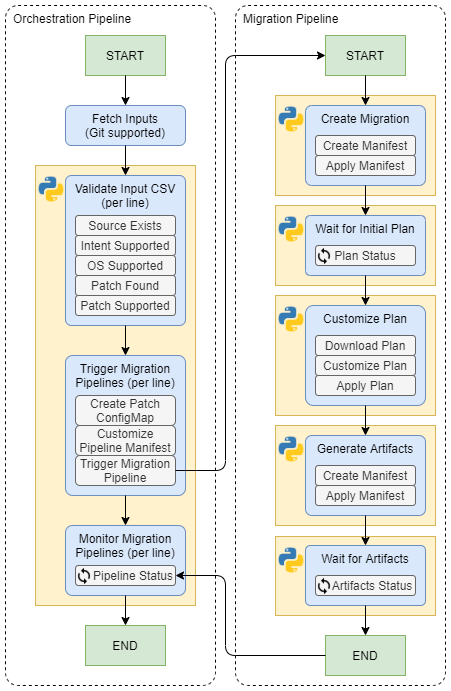

The diagram above was exported from draw.io. Its source (the exported page's mxGraphModel, read from the mxfile embedded in the PNG):
<mxGraphModel dx="1422" dy="705" grid="1" gridSize="10" guides="1" tooltips="1" connect="1" arrows="1" fold="1" page="1" pageScale="1" pageWidth="850" pageHeight="1100" background="#FFFFFF" math="0" shadow="0">
  <root>
    <mxCell id="0" />
    <mxCell id="1" parent="0" />
    <mxCell id="ZcuqAkv_LLM3pgpmCEVJ-65" value="Migration Pipeline" style="rounded=1;whiteSpace=wrap;html=1;strokeWidth=1;align=left;dashed=1;arcSize=6;labelPosition=center;verticalLabelPosition=middle;verticalAlign=top;spacingLeft=6;" vertex="1" parent="1">
      <mxGeometry x="270" width="210" height="680" as="geometry" />
    </mxCell>
    <mxCell id="ZcuqAkv_LLM3pgpmCEVJ-57" value="" style="rounded=0;whiteSpace=wrap;html=1;strokeWidth=1;align=left;fillColor=#fff2cc;strokeColor=#d6b656;" vertex="1" parent="1">
      <mxGeometry x="310" y="531" width="160" height="79" as="geometry" />
    </mxCell>
    <mxCell id="ZcuqAkv_LLM3pgpmCEVJ-55" value="" style="rounded=0;whiteSpace=wrap;html=1;strokeWidth=1;align=left;fillColor=#fff2cc;strokeColor=#d6b656;" vertex="1" parent="1">
      <mxGeometry x="310" y="420" width="160" height="100" as="geometry" />
    </mxCell>
    <mxCell id="ZcuqAkv_LLM3pgpmCEVJ-53" value="" style="rounded=0;whiteSpace=wrap;html=1;strokeWidth=1;align=left;fillColor=#fff2cc;strokeColor=#d6b656;" vertex="1" parent="1">
      <mxGeometry x="310" y="290" width="160" height="120" as="geometry" />
    </mxCell>
    <mxCell id="ZcuqAkv_LLM3pgpmCEVJ-51" value="" style="rounded=0;whiteSpace=wrap;html=1;strokeWidth=1;align=left;fillColor=#fff2cc;strokeColor=#d6b656;" vertex="1" parent="1">
      <mxGeometry x="310" y="200" width="160" height="80" as="geometry" />
    </mxCell>
    <mxCell id="ZcuqAkv_LLM3pgpmCEVJ-49" value="" style="rounded=0;whiteSpace=wrap;html=1;strokeWidth=1;align=left;fillColor=#fff2cc;strokeColor=#d6b656;" vertex="1" parent="1">
      <mxGeometry x="310" y="90" width="160" height="100" as="geometry" />
    </mxCell>
    <mxCell id="ZcuqAkv_LLM3pgpmCEVJ-25" value="Orchestration Pipeline" style="rounded=1;whiteSpace=wrap;html=1;strokeWidth=1;align=left;dashed=1;arcSize=6;labelPosition=center;verticalLabelPosition=middle;verticalAlign=top;spacingLeft=6;" vertex="1" parent="1">
      <mxGeometry x="40" width="210" height="680" as="geometry" />
    </mxCell>
    <mxCell id="ZcuqAkv_LLM3pgpmCEVJ-28" value="" style="rounded=0;whiteSpace=wrap;html=1;strokeWidth=1;align=left;fillColor=#fff2cc;strokeColor=#d6b656;" vertex="1" parent="1">
      <mxGeometry x="70" y="160" width="160" height="440" as="geometry" />
    </mxCell>
    <mxCell id="ZcuqAkv_LLM3pgpmCEVJ-1" value="Fetch Inputs&lt;br&gt;(Git supported)" style="rounded=1;whiteSpace=wrap;html=1;fillColor=#dae8fc;strokeColor=#6c8ebf;" vertex="1" parent="1">
      <mxGeometry x="100" y="100" width="120" height="40" as="geometry" />
    </mxCell>
    <mxCell id="ZcuqAkv_LLM3pgpmCEVJ-2" value="START" style="rounded=0;whiteSpace=wrap;html=1;fillColor=#d5e8d4;strokeColor=#82b366;" vertex="1" parent="1">
      <mxGeometry x="120" y="30" width="80" height="40" as="geometry" />
    </mxCell>
    <mxCell id="ZcuqAkv_LLM3pgpmCEVJ-3" value="END" style="rounded=0;whiteSpace=wrap;html=1;fillColor=#d5e8d4;strokeColor=#82b366;" vertex="1" parent="1">
      <mxGeometry x="120" y="620" width="80" height="40" as="geometry" />
    </mxCell>
    <mxCell id="ZcuqAkv_LLM3pgpmCEVJ-4" value="Validate Input CSV (per line)" style="rounded=1;whiteSpace=wrap;html=1;fillColor=#dae8fc;strokeColor=#6c8ebf;verticalAlign=top;arcSize=5;" vertex="1" parent="1">
      <mxGeometry x="100" y="170" width="120" height="150" as="geometry" />
    </mxCell>
    <mxCell id="ZcuqAkv_LLM3pgpmCEVJ-5" value="Trigger Migration&lt;br&gt;Pipelines (per line)" style="rounded=1;whiteSpace=wrap;html=1;fillColor=#dae8fc;strokeColor=#6c8ebf;verticalAlign=top;arcSize=6;" vertex="1" parent="1">
      <mxGeometry x="100" y="350" width="120" height="140" as="geometry" />
    </mxCell>
    <mxCell id="ZcuqAkv_LLM3pgpmCEVJ-6" value="Monitor Migration&lt;br&gt;Pipelines (per line)" style="rounded=1;whiteSpace=wrap;html=1;fillColor=#dae8fc;strokeColor=#6c8ebf;verticalAlign=top;arcSize=10;" vertex="1" parent="1">
      <mxGeometry x="100" y="520" width="120" height="70" as="geometry" />
    </mxCell>
    <mxCell id="ZcuqAkv_LLM3pgpmCEVJ-8" value="Source Exists" style="rounded=1;whiteSpace=wrap;html=1;strokeWidth=1;fillColor=#f5f5f5;strokeColor=#666666;fontColor=#333333;" vertex="1" parent="1">
      <mxGeometry x="110" y="210" width="100" height="20" as="geometry" />
    </mxCell>
    <mxCell id="ZcuqAkv_LLM3pgpmCEVJ-9" value="Intent Supported" style="rounded=1;whiteSpace=wrap;html=1;strokeWidth=1;fillColor=#f5f5f5;strokeColor=#666666;fontColor=#333333;" vertex="1" parent="1">
      <mxGeometry x="110" y="230" width="100" height="20" as="geometry" />
    </mxCell>
    <mxCell id="ZcuqAkv_LLM3pgpmCEVJ-10" value="OS Supported" style="rounded=1;whiteSpace=wrap;html=1;strokeWidth=1;fillColor=#f5f5f5;strokeColor=#666666;fontColor=#333333;" vertex="1" parent="1">
      <mxGeometry x="110" y="250" width="100" height="20" as="geometry" />
    </mxCell>
    <mxCell id="ZcuqAkv_LLM3pgpmCEVJ-11" value="Patch Found" style="rounded=1;whiteSpace=wrap;html=1;strokeWidth=1;fillColor=#f5f5f5;strokeColor=#666666;fontColor=#333333;" vertex="1" parent="1">
      <mxGeometry x="110" y="270" width="100" height="20" as="geometry" />
    </mxCell>
    <mxCell id="ZcuqAkv_LLM3pgpmCEVJ-12" value="Patch Supported" style="rounded=1;whiteSpace=wrap;html=1;strokeWidth=1;fillColor=#f5f5f5;strokeColor=#666666;fontColor=#333333;" vertex="1" parent="1">
      <mxGeometry x="110" y="290" width="100" height="20" as="geometry" />
    </mxCell>
    <mxCell id="ZcuqAkv_LLM3pgpmCEVJ-13" value="Customize Pipeline Manifest" style="rounded=1;whiteSpace=wrap;html=1;strokeWidth=1;fillColor=#f5f5f5;strokeColor=#666666;fontColor=#333333;" vertex="1" parent="1">
      <mxGeometry x="110" y="420" width="100" height="30" as="geometry" />
    </mxCell>
    <mxCell id="ZcuqAkv_LLM3pgpmCEVJ-14" value="Create Patch ConfigMap" style="rounded=1;whiteSpace=wrap;html=1;strokeWidth=1;fillColor=#f5f5f5;strokeColor=#666666;fontColor=#333333;" vertex="1" parent="1">
      <mxGeometry x="110" y="390" width="100" height="30" as="geometry" />
    </mxCell>
    <mxCell id="ZcuqAkv_LLM3pgpmCEVJ-16" value="Pipeline Status" style="rounded=1;whiteSpace=wrap;html=1;strokeWidth=1;fillColor=#f5f5f5;strokeColor=#666666;fontColor=#333333;align=center;spacingLeft=16;" vertex="1" parent="1">
      <mxGeometry x="110" y="560" width="100" height="20" as="geometry" />
    </mxCell>
    <mxCell id="ZcuqAkv_LLM3pgpmCEVJ-17" value="" style="shape=image;html=1;verticalAlign=top;verticalLabelPosition=bottom;labelBackgroundColor=#ffffff;imageAspect=0;aspect=fixed;image=https://cdn3.iconfinder.com/data/icons/google-material-design-icons/48/ic_loop_48px-128.png;strokeWidth=1;align=right;" vertex="1" parent="1">
      <mxGeometry x="110" y="562" width="18" height="18" as="geometry" />
    </mxCell>
    <mxCell id="ZcuqAkv_LLM3pgpmCEVJ-19" value="Trigger Migration Pipeline" style="rounded=1;whiteSpace=wrap;html=1;strokeWidth=1;fillColor=#f5f5f5;strokeColor=#666666;fontColor=#333333;" vertex="1" parent="1">
      <mxGeometry x="110" y="450" width="100" height="30" as="geometry" />
    </mxCell>
    <mxCell id="ZcuqAkv_LLM3pgpmCEVJ-20" value="" style="endArrow=classic;html=1;exitX=0.5;exitY=1;exitDx=0;exitDy=0;entryX=0.5;entryY=0;entryDx=0;entryDy=0;" edge="1" parent="1" source="ZcuqAkv_LLM3pgpmCEVJ-2" target="ZcuqAkv_LLM3pgpmCEVJ-1">
      <mxGeometry width="50" height="50" relative="1" as="geometry">
        <mxPoint x="310" y="380" as="sourcePoint" />
        <mxPoint x="360" y="330" as="targetPoint" />
      </mxGeometry>
    </mxCell>
    <mxCell id="ZcuqAkv_LLM3pgpmCEVJ-21" value="" style="endArrow=classic;html=1;exitX=0.5;exitY=1;exitDx=0;exitDy=0;entryX=0.5;entryY=0;entryDx=0;entryDy=0;" edge="1" parent="1" source="ZcuqAkv_LLM3pgpmCEVJ-1" target="ZcuqAkv_LLM3pgpmCEVJ-4">
      <mxGeometry width="50" height="50" relative="1" as="geometry">
        <mxPoint x="310" y="380" as="sourcePoint" />
        <mxPoint x="360" y="330" as="targetPoint" />
      </mxGeometry>
    </mxCell>
    <mxCell id="ZcuqAkv_LLM3pgpmCEVJ-22" value="" style="endArrow=classic;html=1;exitX=0.5;exitY=1;exitDx=0;exitDy=0;entryX=0.5;entryY=0;entryDx=0;entryDy=0;" edge="1" parent="1" source="ZcuqAkv_LLM3pgpmCEVJ-4" target="ZcuqAkv_LLM3pgpmCEVJ-5">
      <mxGeometry width="50" height="50" relative="1" as="geometry">
        <mxPoint x="310" y="380" as="sourcePoint" />
        <mxPoint x="360" y="330" as="targetPoint" />
      </mxGeometry>
    </mxCell>
    <mxCell id="ZcuqAkv_LLM3pgpmCEVJ-23" value="" style="endArrow=classic;html=1;exitX=0.5;exitY=1;exitDx=0;exitDy=0;entryX=0.5;entryY=0;entryDx=0;entryDy=0;" edge="1" parent="1" source="ZcuqAkv_LLM3pgpmCEVJ-5" target="ZcuqAkv_LLM3pgpmCEVJ-6">
      <mxGeometry width="50" height="50" relative="1" as="geometry">
        <mxPoint x="310" y="380" as="sourcePoint" />
        <mxPoint x="360" y="330" as="targetPoint" />
      </mxGeometry>
    </mxCell>
    <mxCell id="ZcuqAkv_LLM3pgpmCEVJ-24" value="" style="endArrow=classic;html=1;exitX=0.5;exitY=1;exitDx=0;exitDy=0;entryX=0.5;entryY=0;entryDx=0;entryDy=0;" edge="1" parent="1" source="ZcuqAkv_LLM3pgpmCEVJ-6" target="ZcuqAkv_LLM3pgpmCEVJ-3">
      <mxGeometry width="50" height="50" relative="1" as="geometry">
        <mxPoint x="310" y="480" as="sourcePoint" />
        <mxPoint x="360" y="430" as="targetPoint" />
      </mxGeometry>
    </mxCell>
    <mxCell id="ZcuqAkv_LLM3pgpmCEVJ-26" value="START" style="rounded=0;whiteSpace=wrap;html=1;fillColor=#d5e8d4;strokeColor=#82b366;" vertex="1" parent="1">
      <mxGeometry x="360" y="30" width="80" height="40" as="geometry" />
    </mxCell>
    <mxCell id="ZcuqAkv_LLM3pgpmCEVJ-27" value="END" style="rounded=0;whiteSpace=wrap;html=1;fillColor=#d5e8d4;strokeColor=#82b366;" vertex="1" parent="1">
      <mxGeometry x="360" y="630" width="80" height="40" as="geometry" />
    </mxCell>
    <mxCell id="ZcuqAkv_LLM3pgpmCEVJ-29" value="" style="shape=image;html=1;verticalAlign=top;verticalLabelPosition=bottom;labelBackgroundColor=#ffffff;imageAspect=0;aspect=fixed;image=https://cdn4.iconfinder.com/data/icons/logos-and-brands/512/267_Python_logo-128.png;strokeWidth=1;fillColor=#ffffff;align=left;" vertex="1" parent="1">
      <mxGeometry x="72" y="170" width="28" height="28" as="geometry" />
    </mxCell>
    <mxCell id="ZcuqAkv_LLM3pgpmCEVJ-30" value="Create Migration" style="rounded=1;whiteSpace=wrap;html=1;fillColor=#dae8fc;strokeColor=#6c8ebf;verticalAlign=top;arcSize=8;" vertex="1" parent="1">
      <mxGeometry x="340" y="100" width="120" height="80" as="geometry" />
    </mxCell>
    <mxCell id="ZcuqAkv_LLM3pgpmCEVJ-31" value="Create Manifest" style="rounded=1;whiteSpace=wrap;html=1;strokeWidth=1;fillColor=#f5f5f5;strokeColor=#666666;fontColor=#333333;" vertex="1" parent="1">
      <mxGeometry x="350" y="130" width="100" height="20" as="geometry" />
    </mxCell>
    <mxCell id="ZcuqAkv_LLM3pgpmCEVJ-32" value="Apply Manifest" style="rounded=1;whiteSpace=wrap;html=1;strokeWidth=1;fillColor=#f5f5f5;strokeColor=#666666;fontColor=#333333;" vertex="1" parent="1">
      <mxGeometry x="350" y="150" width="100" height="20" as="geometry" />
    </mxCell>
    <mxCell id="ZcuqAkv_LLM3pgpmCEVJ-33" value="Wait for Initial Plan" style="rounded=1;whiteSpace=wrap;html=1;fillColor=#dae8fc;strokeColor=#6c8ebf;verticalAlign=top;arcSize=8;" vertex="1" parent="1">
      <mxGeometry x="340" y="210" width="120" height="60" as="geometry" />
    </mxCell>
    <mxCell id="ZcuqAkv_LLM3pgpmCEVJ-36" value="Plan Status" style="rounded=1;whiteSpace=wrap;html=1;strokeWidth=1;fillColor=#f5f5f5;strokeColor=#666666;fontColor=#333333;align=center;spacingLeft=0;" vertex="1" parent="1">
      <mxGeometry x="350" y="240" width="100" height="20" as="geometry" />
    </mxCell>
    <mxCell id="ZcuqAkv_LLM3pgpmCEVJ-37" value="" style="shape=image;html=1;verticalAlign=top;verticalLabelPosition=bottom;labelBackgroundColor=#ffffff;imageAspect=0;aspect=fixed;image=https://cdn3.iconfinder.com/data/icons/google-material-design-icons/48/ic_loop_48px-128.png;strokeWidth=1;align=right;" vertex="1" parent="1">
      <mxGeometry x="350" y="242" width="18" height="18" as="geometry" />
    </mxCell>
    <mxCell id="ZcuqAkv_LLM3pgpmCEVJ-38" value="Customize Plan" style="rounded=1;whiteSpace=wrap;html=1;fillColor=#dae8fc;strokeColor=#6c8ebf;verticalAlign=top;arcSize=8;" vertex="1" parent="1">
      <mxGeometry x="340" y="300" width="120" height="100" as="geometry" />
    </mxCell>
    <mxCell id="ZcuqAkv_LLM3pgpmCEVJ-39" value="Download Plan" style="rounded=1;whiteSpace=wrap;html=1;strokeWidth=1;fillColor=#f5f5f5;strokeColor=#666666;fontColor=#333333;" vertex="1" parent="1">
      <mxGeometry x="350" y="330" width="100" height="20" as="geometry" />
    </mxCell>
    <mxCell id="ZcuqAkv_LLM3pgpmCEVJ-40" value="Customize Plan" style="rounded=1;whiteSpace=wrap;html=1;strokeWidth=1;fillColor=#f5f5f5;strokeColor=#666666;fontColor=#333333;" vertex="1" parent="1">
      <mxGeometry x="350" y="350" width="100" height="20" as="geometry" />
    </mxCell>
    <mxCell id="ZcuqAkv_LLM3pgpmCEVJ-41" value="Apply Plan" style="rounded=1;whiteSpace=wrap;html=1;strokeWidth=1;fillColor=#f5f5f5;strokeColor=#666666;fontColor=#333333;" vertex="1" parent="1">
      <mxGeometry x="350" y="370" width="100" height="20" as="geometry" />
    </mxCell>
    <mxCell id="ZcuqAkv_LLM3pgpmCEVJ-42" value="Generate Artifacts" style="rounded=1;whiteSpace=wrap;html=1;fillColor=#dae8fc;strokeColor=#6c8ebf;verticalAlign=top;arcSize=8;" vertex="1" parent="1">
      <mxGeometry x="340" y="430" width="120" height="80" as="geometry" />
    </mxCell>
    <mxCell id="ZcuqAkv_LLM3pgpmCEVJ-43" value="Create Manifest" style="rounded=1;whiteSpace=wrap;html=1;strokeWidth=1;fillColor=#f5f5f5;strokeColor=#666666;fontColor=#333333;" vertex="1" parent="1">
      <mxGeometry x="350" y="460" width="100" height="20" as="geometry" />
    </mxCell>
    <mxCell id="ZcuqAkv_LLM3pgpmCEVJ-44" value="Apply Manifest" style="rounded=1;whiteSpace=wrap;html=1;strokeWidth=1;fillColor=#f5f5f5;strokeColor=#666666;fontColor=#333333;" vertex="1" parent="1">
      <mxGeometry x="350" y="480" width="100" height="20" as="geometry" />
    </mxCell>
    <mxCell id="ZcuqAkv_LLM3pgpmCEVJ-46" value="Wait for Artifacts" style="rounded=1;whiteSpace=wrap;html=1;fillColor=#dae8fc;strokeColor=#6c8ebf;verticalAlign=top;arcSize=8;" vertex="1" parent="1">
      <mxGeometry x="340" y="540" width="120" height="60" as="geometry" />
    </mxCell>
    <mxCell id="ZcuqAkv_LLM3pgpmCEVJ-47" value="Artifacts Status" style="rounded=1;whiteSpace=wrap;html=1;strokeWidth=1;fillColor=#f5f5f5;strokeColor=#666666;fontColor=#333333;align=center;spacingLeft=14;" vertex="1" parent="1">
      <mxGeometry x="350" y="570" width="100" height="20" as="geometry" />
    </mxCell>
    <mxCell id="ZcuqAkv_LLM3pgpmCEVJ-48" value="" style="shape=image;html=1;verticalAlign=top;verticalLabelPosition=bottom;labelBackgroundColor=#ffffff;imageAspect=0;aspect=fixed;image=https://cdn3.iconfinder.com/data/icons/google-material-design-icons/48/ic_loop_48px-128.png;strokeWidth=1;align=right;" vertex="1" parent="1">
      <mxGeometry x="350" y="572" width="18" height="18" as="geometry" />
    </mxCell>
    <mxCell id="ZcuqAkv_LLM3pgpmCEVJ-50" value="" style="shape=image;html=1;verticalAlign=top;verticalLabelPosition=bottom;labelBackgroundColor=#ffffff;imageAspect=0;aspect=fixed;image=https://cdn4.iconfinder.com/data/icons/logos-and-brands/512/267_Python_logo-128.png;strokeWidth=1;fillColor=#ffffff;align=left;" vertex="1" parent="1">
      <mxGeometry x="312" y="100" width="28" height="28" as="geometry" />
    </mxCell>
    <mxCell id="ZcuqAkv_LLM3pgpmCEVJ-52" value="" style="shape=image;html=1;verticalAlign=top;verticalLabelPosition=bottom;labelBackgroundColor=#ffffff;imageAspect=0;aspect=fixed;image=https://cdn4.iconfinder.com/data/icons/logos-and-brands/512/267_Python_logo-128.png;strokeWidth=1;fillColor=#ffffff;align=left;" vertex="1" parent="1">
      <mxGeometry x="312" y="210" width="28" height="28" as="geometry" />
    </mxCell>
    <mxCell id="ZcuqAkv_LLM3pgpmCEVJ-54" value="" style="shape=image;html=1;verticalAlign=top;verticalLabelPosition=bottom;labelBackgroundColor=#ffffff;imageAspect=0;aspect=fixed;image=https://cdn4.iconfinder.com/data/icons/logos-and-brands/512/267_Python_logo-128.png;strokeWidth=1;fillColor=#ffffff;align=left;" vertex="1" parent="1">
      <mxGeometry x="312" y="300" width="28" height="28" as="geometry" />
    </mxCell>
    <mxCell id="ZcuqAkv_LLM3pgpmCEVJ-56" value="" style="shape=image;html=1;verticalAlign=top;verticalLabelPosition=bottom;labelBackgroundColor=#ffffff;imageAspect=0;aspect=fixed;image=https://cdn4.iconfinder.com/data/icons/logos-and-brands/512/267_Python_logo-128.png;strokeWidth=1;fillColor=#ffffff;align=left;" vertex="1" parent="1">
      <mxGeometry x="312" y="430" width="28" height="28" as="geometry" />
    </mxCell>
    <mxCell id="ZcuqAkv_LLM3pgpmCEVJ-58" value="" style="shape=image;html=1;verticalAlign=top;verticalLabelPosition=bottom;labelBackgroundColor=#ffffff;imageAspect=0;aspect=fixed;image=https://cdn4.iconfinder.com/data/icons/logos-and-brands/512/267_Python_logo-128.png;strokeWidth=1;fillColor=#ffffff;align=left;" vertex="1" parent="1">
      <mxGeometry x="312" y="541" width="28" height="28" as="geometry" />
    </mxCell>
    <mxCell id="ZcuqAkv_LLM3pgpmCEVJ-59" value="" style="endArrow=classic;html=1;exitX=0.5;exitY=1;exitDx=0;exitDy=0;entryX=0.5;entryY=0;entryDx=0;entryDy=0;" edge="1" parent="1" source="ZcuqAkv_LLM3pgpmCEVJ-26" target="ZcuqAkv_LLM3pgpmCEVJ-30">
      <mxGeometry width="50" height="50" relative="1" as="geometry">
        <mxPoint x="310" y="390" as="sourcePoint" />
        <mxPoint x="360" y="340" as="targetPoint" />
      </mxGeometry>
    </mxCell>
    <mxCell id="ZcuqAkv_LLM3pgpmCEVJ-60" value="" style="endArrow=classic;html=1;exitX=0.5;exitY=1;exitDx=0;exitDy=0;entryX=0.5;entryY=0;entryDx=0;entryDy=0;" edge="1" parent="1" source="ZcuqAkv_LLM3pgpmCEVJ-30" target="ZcuqAkv_LLM3pgpmCEVJ-33">
      <mxGeometry width="50" height="50" relative="1" as="geometry">
        <mxPoint x="310" y="390" as="sourcePoint" />
        <mxPoint x="360" y="340" as="targetPoint" />
      </mxGeometry>
    </mxCell>
    <mxCell id="ZcuqAkv_LLM3pgpmCEVJ-61" value="" style="endArrow=classic;html=1;exitX=0.5;exitY=1;exitDx=0;exitDy=0;entryX=0.5;entryY=0;entryDx=0;entryDy=0;" edge="1" parent="1" source="ZcuqAkv_LLM3pgpmCEVJ-33" target="ZcuqAkv_LLM3pgpmCEVJ-38">
      <mxGeometry width="50" height="50" relative="1" as="geometry">
        <mxPoint x="310" y="390" as="sourcePoint" />
        <mxPoint x="360" y="340" as="targetPoint" />
      </mxGeometry>
    </mxCell>
    <mxCell id="ZcuqAkv_LLM3pgpmCEVJ-62" value="" style="endArrow=classic;html=1;exitX=0.5;exitY=1;exitDx=0;exitDy=0;entryX=0.5;entryY=0;entryDx=0;entryDy=0;" edge="1" parent="1" source="ZcuqAkv_LLM3pgpmCEVJ-38" target="ZcuqAkv_LLM3pgpmCEVJ-42">
      <mxGeometry width="50" height="50" relative="1" as="geometry">
        <mxPoint x="310" y="390" as="sourcePoint" />
        <mxPoint x="360" y="340" as="targetPoint" />
      </mxGeometry>
    </mxCell>
    <mxCell id="ZcuqAkv_LLM3pgpmCEVJ-63" value="" style="endArrow=classic;html=1;exitX=0.5;exitY=1;exitDx=0;exitDy=0;entryX=0.5;entryY=0;entryDx=0;entryDy=0;" edge="1" parent="1" source="ZcuqAkv_LLM3pgpmCEVJ-42" target="ZcuqAkv_LLM3pgpmCEVJ-46">
      <mxGeometry width="50" height="50" relative="1" as="geometry">
        <mxPoint x="310" y="390" as="sourcePoint" />
        <mxPoint x="360" y="340" as="targetPoint" />
      </mxGeometry>
    </mxCell>
    <mxCell id="ZcuqAkv_LLM3pgpmCEVJ-64" value="" style="endArrow=classic;html=1;exitX=0.5;exitY=1;exitDx=0;exitDy=0;entryX=0.5;entryY=0;entryDx=0;entryDy=0;" edge="1" parent="1" source="ZcuqAkv_LLM3pgpmCEVJ-46" target="ZcuqAkv_LLM3pgpmCEVJ-27">
      <mxGeometry width="50" height="50" relative="1" as="geometry">
        <mxPoint x="310" y="390" as="sourcePoint" />
        <mxPoint x="360" y="340" as="targetPoint" />
      </mxGeometry>
    </mxCell>
    <mxCell id="ZcuqAkv_LLM3pgpmCEVJ-66" value="" style="endArrow=classic;html=1;exitX=1;exitY=0.5;exitDx=0;exitDy=0;entryX=0;entryY=0.5;entryDx=0;entryDy=0;edgeStyle=orthogonalEdgeStyle;" edge="1" parent="1" source="ZcuqAkv_LLM3pgpmCEVJ-19" target="ZcuqAkv_LLM3pgpmCEVJ-26">
      <mxGeometry width="50" height="50" relative="1" as="geometry">
        <mxPoint x="310" y="390" as="sourcePoint" />
        <mxPoint x="360" y="340" as="targetPoint" />
        <Array as="points">
          <mxPoint x="260" y="465" />
          <mxPoint x="260" y="50" />
        </Array>
      </mxGeometry>
    </mxCell>
    <mxCell id="ZcuqAkv_LLM3pgpmCEVJ-67" value="" style="endArrow=classic;html=1;exitX=0;exitY=0.5;exitDx=0;exitDy=0;entryX=1;entryY=0.5;entryDx=0;entryDy=0;edgeStyle=orthogonalEdgeStyle;" edge="1" parent="1" source="ZcuqAkv_LLM3pgpmCEVJ-27" target="ZcuqAkv_LLM3pgpmCEVJ-16">
      <mxGeometry width="50" height="50" relative="1" as="geometry">
        <mxPoint x="310" y="390" as="sourcePoint" />
        <mxPoint x="360" y="340" as="targetPoint" />
        <Array as="points">
          <mxPoint x="260" y="650" />
          <mxPoint x="260" y="570" />
        </Array>
      </mxGeometry>
    </mxCell>
  </root>
</mxGraphModel>